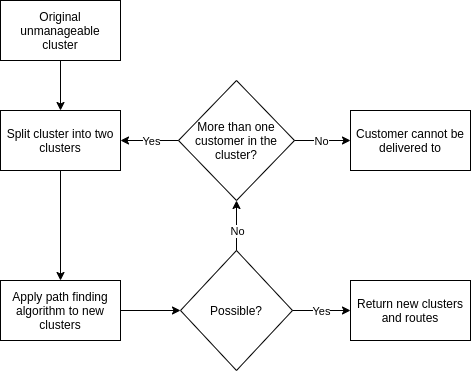

The diagram above was exported from draw.io. Its source (the exported page's mxGraphModel, read from the mxfile embedded in the PNG):
<mxGraphModel dx="1662" dy="722" grid="1" gridSize="10" guides="1" tooltips="1" connect="1" arrows="1" fold="1" page="1" pageScale="1" pageWidth="827" pageHeight="1169" math="0" shadow="0">
  <root>
    <mxCell id="0" />
    <mxCell id="1" parent="0" />
    <mxCell id="2" value="Apply path finding algorithm to new clusters" style="rounded=0;whiteSpace=wrap;html=1;" vertex="1" parent="1">
      <mxGeometry x="80" y="390" width="120" height="60" as="geometry" />
    </mxCell>
    <mxCell id="3" value="Return new clusters and routes" style="rounded=0;whiteSpace=wrap;html=1;" vertex="1" parent="1">
      <mxGeometry x="430" y="390" width="120" height="60" as="geometry" />
    </mxCell>
    <mxCell id="4" value="Split cluster into two clusters" style="rounded=0;whiteSpace=wrap;html=1;" vertex="1" parent="1">
      <mxGeometry x="80" y="220" width="120" height="60" as="geometry" />
    </mxCell>
    <mxCell id="5" value="Original unmanageable cluster" style="rounded=0;whiteSpace=wrap;html=1;" vertex="1" parent="1">
      <mxGeometry x="80" y="110" width="120" height="60" as="geometry" />
    </mxCell>
    <mxCell id="6" value="Possible?" style="rhombus;whiteSpace=wrap;html=1;" vertex="1" parent="1">
      <mxGeometry x="260" y="360" width="112" height="120" as="geometry" />
    </mxCell>
    <mxCell id="7" value="More than one customer in the cluster?" style="rhombus;whiteSpace=wrap;html=1;" vertex="1" parent="1">
      <mxGeometry x="258" y="190" width="116" height="120" as="geometry" />
    </mxCell>
    <mxCell id="8" value="" style="endArrow=classic;html=1;exitX=1;exitY=0.5;exitDx=0;exitDy=0;entryX=0;entryY=0.5;entryDx=0;entryDy=0;" edge="1" source="2" target="6" parent="1">
      <mxGeometry width="50" height="50" relative="1" as="geometry">
        <mxPoint x="390" y="370" as="sourcePoint" />
        <mxPoint x="440" y="320" as="targetPoint" />
      </mxGeometry>
    </mxCell>
    <mxCell id="9" value="" style="endArrow=classic;html=1;exitX=0.5;exitY=1;exitDx=0;exitDy=0;entryX=0.5;entryY=0;entryDx=0;entryDy=0;" edge="1" source="4" target="2" parent="1">
      <mxGeometry width="50" height="50" relative="1" as="geometry">
        <mxPoint x="390" y="370" as="sourcePoint" />
        <mxPoint x="440" y="320" as="targetPoint" />
      </mxGeometry>
    </mxCell>
    <mxCell id="10" value="" style="endArrow=classic;html=1;exitX=0.5;exitY=1;exitDx=0;exitDy=0;entryX=0.5;entryY=0;entryDx=0;entryDy=0;" edge="1" source="5" target="4" parent="1">
      <mxGeometry width="50" height="50" relative="1" as="geometry">
        <mxPoint x="390" y="370" as="sourcePoint" />
        <mxPoint x="440" y="320" as="targetPoint" />
      </mxGeometry>
    </mxCell>
    <mxCell id="11" value="" style="endArrow=classic;html=1;exitX=0;exitY=0.5;exitDx=0;exitDy=0;entryX=1;entryY=0.5;entryDx=0;entryDy=0;" edge="1" source="7" target="4" parent="1">
      <mxGeometry width="50" height="50" relative="1" as="geometry">
        <mxPoint x="390" y="370" as="sourcePoint" />
        <mxPoint x="440" y="320" as="targetPoint" />
      </mxGeometry>
    </mxCell>
    <mxCell id="12" value="Yes" style="edgeLabel;html=1;align=center;verticalAlign=middle;resizable=0;points=[];" vertex="1" connectable="0" parent="11">
      <mxGeometry x="-0.4138" y="1" relative="1" as="geometry">
        <mxPoint x="-11" y="-1" as="offset" />
      </mxGeometry>
    </mxCell>
    <mxCell id="13" value="" style="endArrow=classic;html=1;exitX=0.5;exitY=0;exitDx=0;exitDy=0;entryX=0.5;entryY=1;entryDx=0;entryDy=0;" edge="1" source="6" target="7" parent="1">
      <mxGeometry width="50" height="50" relative="1" as="geometry">
        <mxPoint x="390" y="370" as="sourcePoint" />
        <mxPoint x="440" y="320" as="targetPoint" />
      </mxGeometry>
    </mxCell>
    <mxCell id="14" value="No" style="edgeLabel;html=1;align=center;verticalAlign=middle;resizable=0;points=[];" vertex="1" connectable="0" parent="13">
      <mxGeometry x="-0.52" y="-1" relative="1" as="geometry">
        <mxPoint x="-1" y="-8" as="offset" />
      </mxGeometry>
    </mxCell>
    <mxCell id="15" value="" style="endArrow=classic;html=1;exitX=1;exitY=0.5;exitDx=0;exitDy=0;entryX=0;entryY=0.5;entryDx=0;entryDy=0;" edge="1" source="6" target="3" parent="1">
      <mxGeometry width="50" height="50" relative="1" as="geometry">
        <mxPoint x="390" y="370" as="sourcePoint" />
        <mxPoint x="440" y="320" as="targetPoint" />
      </mxGeometry>
    </mxCell>
    <mxCell id="16" value="Yes" style="edgeLabel;html=1;align=center;verticalAlign=middle;resizable=0;points=[];" vertex="1" connectable="0" parent="15">
      <mxGeometry x="-0.4483" y="-2" relative="1" as="geometry">
        <mxPoint x="12" y="-2" as="offset" />
      </mxGeometry>
    </mxCell>
    <mxCell id="17" value="Customer cannot be delivered to" style="rounded=0;whiteSpace=wrap;html=1;" vertex="1" parent="1">
      <mxGeometry x="430" y="220" width="120" height="60" as="geometry" />
    </mxCell>
    <mxCell id="18" value="" style="endArrow=classic;html=1;exitX=1;exitY=0.5;exitDx=0;exitDy=0;entryX=0;entryY=0.5;entryDx=0;entryDy=0;" edge="1" source="7" target="17" parent="1">
      <mxGeometry width="50" height="50" relative="1" as="geometry">
        <mxPoint x="390" y="370" as="sourcePoint" />
        <mxPoint x="440" y="320" as="targetPoint" />
      </mxGeometry>
    </mxCell>
    <mxCell id="19" value="No" style="edgeLabel;html=1;align=center;verticalAlign=middle;resizable=0;points=[];" vertex="1" connectable="0" parent="18">
      <mxGeometry x="-0.3929" y="-2" relative="1" as="geometry">
        <mxPoint x="9" y="-2" as="offset" />
      </mxGeometry>
    </mxCell>
  </root>
</mxGraphModel>